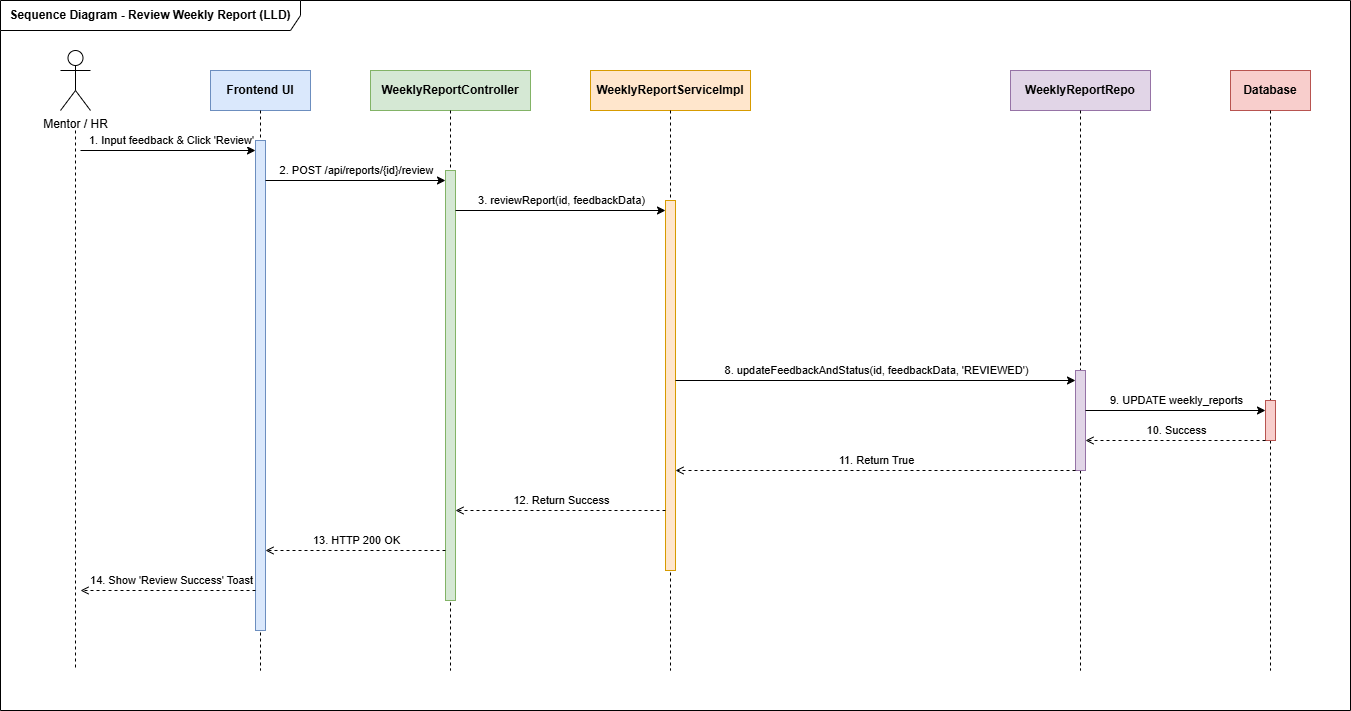

The diagram above was exported from draw.io. Its source (the exported page's mxGraphModel, read from the mxfile embedded in the PNG):
<mxGraphModel dx="2825" dy="767" grid="1" gridSize="10" guides="1" tooltips="1" connect="1" arrows="1" fold="1" page="1" pageScale="1" pageWidth="1400" pageHeight="750" math="0" shadow="0">
  <root>
    <mxCell id="0" />
    <mxCell id="1" parent="0" />
    <mxCell id="boundary" parent="1" style="shape=umlFrame;whiteSpace=wrap;html=1;pointerEvents=0;width=300;height=30;fontStyle=1" value="Sequence Diagram - Review Weekly Report (LLD)" vertex="1">
      <mxGeometry height="710" width="1350" x="-30" y="10" as="geometry" />
    </mxCell>
    <mxCell id="ll_actor" parent="1" style="shape=umlActor;verticalLabelPosition=bottom;verticalAlign=top;html=1;outlineConnect=0;" value="Mentor / HR" vertex="1">
      <mxGeometry height="60" width="30" x="30" y="60" as="geometry" />
    </mxCell>
    <mxCell id="line_actor" edge="1" parent="1" style="endArrow=none;dashed=1;html=1;rounded=0;">
      <mxGeometry relative="1" as="geometry">
        <mxPoint x="45" y="140" as="sourcePoint" />
        <mxPoint x="45" y="680" as="targetPoint" />
      </mxGeometry>
    </mxCell>
    <mxCell id="ll_ui" parent="1" style="rounded=0;whiteSpace=wrap;html=1;fillColor=#dae8fc;strokeColor=#6c8ebf;fontStyle=1" value="Frontend UI" vertex="1">
      <mxGeometry height="40" width="100" x="180" y="80" as="geometry" />
    </mxCell>
    <mxCell id="line_ui" edge="1" parent="1" style="endArrow=none;dashed=1;html=1;rounded=0;">
      <mxGeometry relative="1" as="geometry">
        <mxPoint x="230" y="120" as="sourcePoint" />
        <mxPoint x="230" y="680" as="targetPoint" />
      </mxGeometry>
    </mxCell>
    <mxCell id="ll_ctrl" parent="1" style="rounded=0;whiteSpace=wrap;html=1;fillColor=#d5e8d4;strokeColor=#82b366;fontStyle=1" value="WeeklyReportController" vertex="1">
      <mxGeometry height="40" width="160" x="340" y="80" as="geometry" />
    </mxCell>
    <mxCell id="line_ctrl" edge="1" parent="1" style="endArrow=none;dashed=1;html=1;rounded=0;">
      <mxGeometry relative="1" as="geometry">
        <mxPoint x="420" y="120" as="sourcePoint" />
        <mxPoint x="420" y="680" as="targetPoint" />
      </mxGeometry>
    </mxCell>
    <mxCell id="ll_svc" parent="1" style="rounded=0;whiteSpace=wrap;html=1;fillColor=#ffe6cc;strokeColor=#d79b00;fontStyle=1" value="WeeklyReportServiceImpl" vertex="1">
      <mxGeometry height="40" width="160" x="560" y="80" as="geometry" />
    </mxCell>
    <mxCell id="line_svc" edge="1" parent="1" style="endArrow=none;dashed=1;html=1;rounded=0;">
      <mxGeometry relative="1" as="geometry">
        <mxPoint x="640" y="120" as="sourcePoint" />
        <mxPoint x="640" y="680" as="targetPoint" />
      </mxGeometry>
    </mxCell>
    <mxCell id="ll_repo2" parent="1" style="rounded=0;whiteSpace=wrap;html=1;fillColor=#e1d5e7;strokeColor=#9673a6;fontStyle=1" value="WeeklyReportRepo" vertex="1">
      <mxGeometry height="40" width="140" x="980" y="80" as="geometry" />
    </mxCell>
    <mxCell id="line_repo2" edge="1" parent="1" style="endArrow=none;dashed=1;html=1;rounded=0;">
      <mxGeometry relative="1" as="geometry">
        <mxPoint x="1050" y="120" as="sourcePoint" />
        <mxPoint x="1050" y="680" as="targetPoint" />
      </mxGeometry>
    </mxCell>
    <mxCell id="ll_db" parent="1" style="rounded=0;whiteSpace=wrap;html=1;fillColor=#f8cecc;strokeColor=#b85450;fontStyle=1" value="Database" vertex="1">
      <mxGeometry height="40" width="80" x="1200" y="80" as="geometry" />
    </mxCell>
    <mxCell id="line_db" edge="1" parent="1" style="endArrow=none;dashed=1;html=1;rounded=0;">
      <mxGeometry relative="1" as="geometry">
        <mxPoint x="1240" y="120" as="sourcePoint" />
        <mxPoint x="1240" y="680" as="targetPoint" />
      </mxGeometry>
    </mxCell>
    <mxCell id="act_ui" parent="1" style="rounded=0;whiteSpace=wrap;html=1;fillColor=#dae8fc;strokeColor=#6c8ebf;" value="" vertex="1">
      <mxGeometry height="490" width="10" x="225" y="150" as="geometry" />
    </mxCell>
    <mxCell id="act_ctrl" parent="1" style="rounded=0;whiteSpace=wrap;html=1;fillColor=#d5e8d4;strokeColor=#82b366;" value="" vertex="1">
      <mxGeometry height="430" width="10" x="415" y="180" as="geometry" />
    </mxCell>
    <mxCell id="act_svc" parent="1" style="rounded=0;whiteSpace=wrap;html=1;fillColor=#ffe6cc;strokeColor=#d79b00;" value="" vertex="1">
      <mxGeometry height="370" width="10" x="635" y="210" as="geometry" />
    </mxCell>
    <mxCell id="act_repo2" parent="1" style="rounded=0;whiteSpace=wrap;html=1;fillColor=#e1d5e7;strokeColor=#9673a6;" value="" vertex="1">
      <mxGeometry height="100" width="10" x="1045" y="380" as="geometry" />
    </mxCell>
    <mxCell id="act_db2" parent="1" style="rounded=0;whiteSpace=wrap;html=1;fillColor=#f8cecc;strokeColor=#b85450;" value="" vertex="1">
      <mxGeometry height="40" width="10" x="1235" y="410" as="geometry" />
    </mxCell>
    <mxCell id="m1" edge="1" parent="1" style="endArrow=classic;html=1;">
      <mxGeometry relative="1" as="geometry">
        <mxPoint x="50" y="160" as="sourcePoint" />
        <mxPoint x="225" y="160" as="targetPoint" />
      </mxGeometry>
    </mxCell>
    <mxCell id="m1_lbl" connectable="0" parent="m1" style="edgeLabel;html=1;align=center;verticalAlign=bottom;" value="1. Input feedback &amp;amp; Click 'Review'" vertex="1">
      <mxGeometry relative="1" as="geometry">
        <mxPoint x="2" y="-2" as="offset" />
      </mxGeometry>
    </mxCell>
    <mxCell id="m2" edge="1" parent="1" style="endArrow=classic;html=1;">
      <mxGeometry relative="1" as="geometry">
        <mxPoint x="235" y="190" as="sourcePoint" />
        <mxPoint x="415" y="190" as="targetPoint" />
      </mxGeometry>
    </mxCell>
    <mxCell id="m2_lbl" connectable="0" parent="m2" style="edgeLabel;html=1;align=center;verticalAlign=bottom;" value="2. POST /api/reports/{id}/review" vertex="1">
      <mxGeometry relative="1" as="geometry">
        <mxPoint y="-2" as="offset" />
      </mxGeometry>
    </mxCell>
    <mxCell id="m3" edge="1" parent="1" style="endArrow=classic;html=1;">
      <mxGeometry relative="1" as="geometry">
        <mxPoint x="425" y="220" as="sourcePoint" />
        <mxPoint x="635" y="220" as="targetPoint" />
      </mxGeometry>
    </mxCell>
    <mxCell id="m3_lbl" connectable="0" parent="m3" style="edgeLabel;html=1;align=center;verticalAlign=bottom;" value="3. reviewReport(id, feedbackData)" vertex="1">
      <mxGeometry relative="1" as="geometry">
        <mxPoint y="-2" as="offset" />
      </mxGeometry>
    </mxCell>
    <mxCell id="m8" edge="1" parent="1" style="endArrow=classic;html=1;">
      <mxGeometry relative="1" as="geometry">
        <mxPoint x="645" y="390" as="sourcePoint" />
        <mxPoint x="1045" y="390" as="targetPoint" />
      </mxGeometry>
    </mxCell>
    <mxCell id="m8_lbl" connectable="0" parent="m8" style="edgeLabel;html=1;align=center;verticalAlign=bottom;" value="8. updateFeedbackAndStatus(id, feedbackData, 'REVIEWED')" vertex="1">
      <mxGeometry relative="1" as="geometry">
        <mxPoint y="-2" as="offset" />
      </mxGeometry>
    </mxCell>
    <mxCell id="m9" edge="1" parent="1" style="endArrow=classic;html=1;">
      <mxGeometry relative="1" as="geometry">
        <mxPoint x="1055" y="420" as="sourcePoint" />
        <mxPoint x="1235" y="420" as="targetPoint" />
      </mxGeometry>
    </mxCell>
    <mxCell id="m9_lbl" connectable="0" parent="m9" style="edgeLabel;html=1;align=center;verticalAlign=bottom;" value="9. UPDATE weekly_reports" vertex="1">
      <mxGeometry relative="1" as="geometry">
        <mxPoint y="-2" as="offset" />
      </mxGeometry>
    </mxCell>
    <mxCell id="m10" edge="1" parent="1" style="endArrow=open;dashed=1;html=1;">
      <mxGeometry relative="1" as="geometry">
        <mxPoint x="1235" y="450" as="sourcePoint" />
        <mxPoint x="1055" y="450" as="targetPoint" />
      </mxGeometry>
    </mxCell>
    <mxCell id="m10_lbl" connectable="0" parent="m10" style="edgeLabel;html=1;align=center;verticalAlign=bottom;" value="10. Success" vertex="1">
      <mxGeometry relative="1" as="geometry">
        <mxPoint y="-2" as="offset" />
      </mxGeometry>
    </mxCell>
    <mxCell id="m11" edge="1" parent="1" style="endArrow=open;dashed=1;html=1;">
      <mxGeometry relative="1" as="geometry">
        <mxPoint x="1045" y="480" as="sourcePoint" />
        <mxPoint x="645" y="480" as="targetPoint" />
      </mxGeometry>
    </mxCell>
    <mxCell id="m11_lbl" connectable="0" parent="m11" style="edgeLabel;html=1;align=center;verticalAlign=bottom;" value="11. Return True" vertex="1">
      <mxGeometry relative="1" as="geometry">
        <mxPoint y="-2" as="offset" />
      </mxGeometry>
    </mxCell>
    <mxCell id="m12" edge="1" parent="1" style="endArrow=open;dashed=1;html=1;">
      <mxGeometry relative="1" as="geometry">
        <mxPoint x="635" y="520" as="sourcePoint" />
        <mxPoint x="425" y="520" as="targetPoint" />
      </mxGeometry>
    </mxCell>
    <mxCell id="m12_lbl" connectable="0" parent="m12" style="edgeLabel;html=1;align=center;verticalAlign=bottom;" value="12. Return Success" vertex="1">
      <mxGeometry relative="1" as="geometry">
        <mxPoint y="-2" as="offset" />
      </mxGeometry>
    </mxCell>
    <mxCell id="m13" edge="1" parent="1" style="endArrow=open;dashed=1;html=1;">
      <mxGeometry relative="1" as="geometry">
        <mxPoint x="415" y="560" as="sourcePoint" />
        <mxPoint x="235" y="560" as="targetPoint" />
      </mxGeometry>
    </mxCell>
    <mxCell id="m13_lbl" connectable="0" parent="m13" style="edgeLabel;html=1;align=center;verticalAlign=bottom;" value="13. HTTP 200 OK" vertex="1">
      <mxGeometry relative="1" as="geometry">
        <mxPoint y="-2" as="offset" />
      </mxGeometry>
    </mxCell>
    <mxCell id="m14" edge="1" parent="1" style="endArrow=open;dashed=1;html=1;">
      <mxGeometry relative="1" as="geometry">
        <mxPoint x="225" y="600" as="sourcePoint" />
        <mxPoint x="50" y="600" as="targetPoint" />
      </mxGeometry>
    </mxCell>
    <mxCell id="m14_lbl" connectable="0" parent="m14" style="edgeLabel;html=1;align=center;verticalAlign=bottom;" value="14. Show 'Review Success' Toast" vertex="1">
      <mxGeometry relative="1" as="geometry">
        <mxPoint x="3" y="-2" as="offset" />
      </mxGeometry>
    </mxCell>
  </root>
</mxGraphModel>